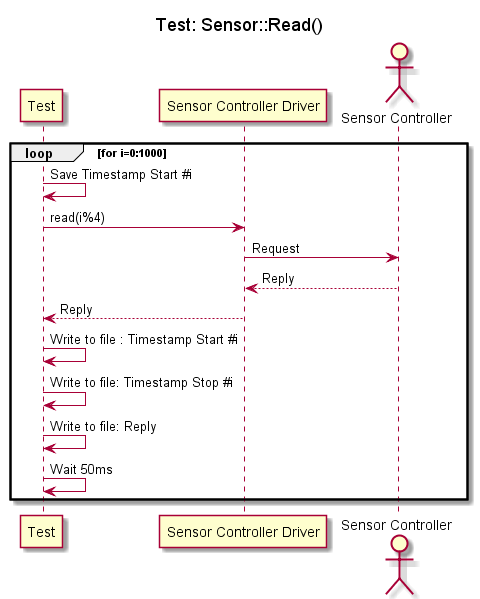

The diagram above was rendered by PlantUML. Its source (embedded in the PNG):
@startuml SDtestSensorControllerDriverRead
title "Test: Sensor::Read()"


participant "Test" as Test
participant "Sensor Controller Driver" as SCD
actor "Sensor Controller" as SC 

loop for i=0:1000
    Test -> Test : Save Timestamp Start #i 
    Test -> SCD : read(i%4)
    SCD -> SC : Request
    SC --> SCD : Reply
    SCD --> Test : Reply
    Test -> Test : Write to file : Timestamp Start #i
    Test -> Test : Write to file: Timestamp Stop #i
    Test -> Test : Write to file: Reply 
    Test -> Test : Wait 50ms
end loop


@enduml